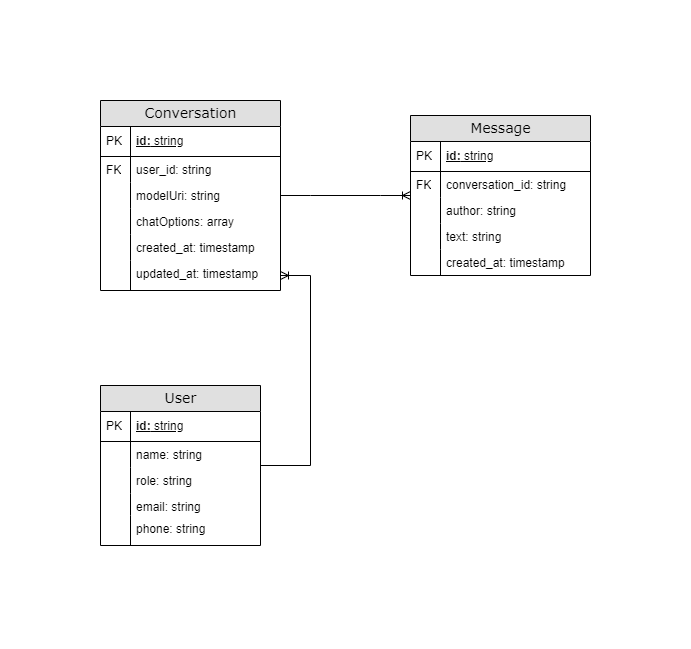

The diagram above was exported from draw.io. Its source (the exported page's mxGraphModel, read from the mxfile embedded in the PNG):
<mxGraphModel dx="698" dy="470" grid="1" gridSize="10" guides="1" tooltips="1" connect="1" arrows="1" fold="1" page="1" pageScale="1" pageWidth="1100" pageHeight="850" background="none" math="0" shadow="0">
  <root>
    <mxCell id="0" />
    <mxCell id="1" parent="0" />
    <mxCell id="2e49270ec7c68f3f-80" value="Conversation" style="swimlane;html=1;fontStyle=0;childLayout=stackLayout;horizontal=1;startSize=26;fillColor=#e0e0e0;horizontalStack=0;resizeParent=1;resizeLast=0;collapsible=1;marginBottom=0;swimlaneFillColor=#ffffff;align=center;rounded=0;shadow=0;comic=0;labelBackgroundColor=none;strokeWidth=1;fontFamily=Verdana;fontSize=14" parent="1" vertex="1">
      <mxGeometry x="30" y="35" width="180" height="190" as="geometry" />
    </mxCell>
    <mxCell id="2e49270ec7c68f3f-81" value="id:&lt;span style=&quot;font-weight: normal;&quot;&gt; string&lt;/span&gt;" style="shape=partialRectangle;top=0;left=0;right=0;bottom=1;html=1;align=left;verticalAlign=middle;fillColor=none;spacingLeft=34;spacingRight=4;whiteSpace=wrap;overflow=hidden;rotatable=0;points=[[0,0.5],[1,0.5]];portConstraint=eastwest;dropTarget=0;fontStyle=5;" parent="2e49270ec7c68f3f-80" vertex="1">
      <mxGeometry y="26" width="180" height="30" as="geometry" />
    </mxCell>
    <mxCell id="2e49270ec7c68f3f-82" value="PK" style="shape=partialRectangle;top=0;left=0;bottom=0;html=1;fillColor=none;align=left;verticalAlign=middle;spacingLeft=4;spacingRight=4;whiteSpace=wrap;overflow=hidden;rotatable=0;points=[];portConstraint=eastwest;part=1;" parent="2e49270ec7c68f3f-81" vertex="1" connectable="0">
      <mxGeometry width="30" height="30" as="geometry" />
    </mxCell>
    <mxCell id="2e49270ec7c68f3f-83" value="user_id: string" style="shape=partialRectangle;top=0;left=0;right=0;bottom=0;html=1;align=left;verticalAlign=top;fillColor=none;spacingLeft=34;spacingRight=4;whiteSpace=wrap;overflow=hidden;rotatable=0;points=[[0,0.5],[1,0.5]];portConstraint=eastwest;dropTarget=0;" parent="2e49270ec7c68f3f-80" vertex="1">
      <mxGeometry y="56" width="180" height="26" as="geometry" />
    </mxCell>
    <mxCell id="2e49270ec7c68f3f-84" value="FK" style="shape=partialRectangle;top=0;left=0;bottom=0;html=1;fillColor=none;align=left;verticalAlign=top;spacingLeft=4;spacingRight=4;whiteSpace=wrap;overflow=hidden;rotatable=0;points=[];portConstraint=eastwest;part=1;" parent="2e49270ec7c68f3f-83" vertex="1" connectable="0">
      <mxGeometry width="30" height="26" as="geometry" />
    </mxCell>
    <mxCell id="2e49270ec7c68f3f-85" value="modelUri: string" style="shape=partialRectangle;top=0;left=0;right=0;bottom=0;html=1;align=left;verticalAlign=top;fillColor=none;spacingLeft=34;spacingRight=4;whiteSpace=wrap;overflow=hidden;rotatable=0;points=[[0,0.5],[1,0.5]];portConstraint=eastwest;dropTarget=0;" parent="2e49270ec7c68f3f-80" vertex="1">
      <mxGeometry y="82" width="180" height="26" as="geometry" />
    </mxCell>
    <mxCell id="2e49270ec7c68f3f-86" value="" style="shape=partialRectangle;top=0;left=0;bottom=0;html=1;fillColor=none;align=left;verticalAlign=top;spacingLeft=4;spacingRight=4;whiteSpace=wrap;overflow=hidden;rotatable=0;points=[];portConstraint=eastwest;part=1;" parent="2e49270ec7c68f3f-85" vertex="1" connectable="0">
      <mxGeometry width="30" height="26" as="geometry" />
    </mxCell>
    <mxCell id="2e49270ec7c68f3f-87" value="chatOptions: array" style="shape=partialRectangle;top=0;left=0;right=0;bottom=0;html=1;align=left;verticalAlign=top;fillColor=none;spacingLeft=34;spacingRight=4;whiteSpace=wrap;overflow=hidden;rotatable=0;points=[[0,0.5],[1,0.5]];portConstraint=eastwest;dropTarget=0;" parent="2e49270ec7c68f3f-80" vertex="1">
      <mxGeometry y="108" width="180" height="26" as="geometry" />
    </mxCell>
    <mxCell id="2e49270ec7c68f3f-88" value="" style="shape=partialRectangle;top=0;left=0;bottom=0;html=1;fillColor=none;align=left;verticalAlign=top;spacingLeft=4;spacingRight=4;whiteSpace=wrap;overflow=hidden;rotatable=0;points=[];portConstraint=eastwest;part=1;" parent="2e49270ec7c68f3f-87" vertex="1" connectable="0">
      <mxGeometry width="30" height="26" as="geometry" />
    </mxCell>
    <mxCell id="e215ys3Rsmdvh917_Yf4-1" value="created_at: timestamp" style="shape=partialRectangle;top=0;left=0;right=0;bottom=0;html=1;align=left;verticalAlign=top;fillColor=none;spacingLeft=34;spacingRight=4;whiteSpace=wrap;overflow=hidden;rotatable=0;points=[[0,0.5],[1,0.5]];portConstraint=eastwest;dropTarget=0;" vertex="1" parent="2e49270ec7c68f3f-80">
      <mxGeometry y="134" width="180" height="26" as="geometry" />
    </mxCell>
    <mxCell id="e215ys3Rsmdvh917_Yf4-2" value="" style="shape=partialRectangle;top=0;left=0;bottom=0;html=1;fillColor=none;align=left;verticalAlign=top;spacingLeft=4;spacingRight=4;whiteSpace=wrap;overflow=hidden;rotatable=0;points=[];portConstraint=eastwest;part=1;" vertex="1" connectable="0" parent="e215ys3Rsmdvh917_Yf4-1">
      <mxGeometry width="30" height="26" as="geometry" />
    </mxCell>
    <mxCell id="e215ys3Rsmdvh917_Yf4-3" value="updated_at: timestamp" style="shape=partialRectangle;top=0;left=0;right=0;bottom=0;html=1;align=left;verticalAlign=top;fillColor=none;spacingLeft=34;spacingRight=4;whiteSpace=wrap;overflow=hidden;rotatable=0;points=[[0,0.5],[1,0.5]];portConstraint=eastwest;dropTarget=0;" vertex="1" parent="2e49270ec7c68f3f-80">
      <mxGeometry y="160" width="180" height="30" as="geometry" />
    </mxCell>
    <mxCell id="e215ys3Rsmdvh917_Yf4-4" value="" style="shape=partialRectangle;top=0;left=0;bottom=0;html=1;fillColor=none;align=left;verticalAlign=top;spacingLeft=4;spacingRight=4;whiteSpace=wrap;overflow=hidden;rotatable=0;points=[];portConstraint=eastwest;part=1;" vertex="1" connectable="0" parent="e215ys3Rsmdvh917_Yf4-3">
      <mxGeometry width="30" height="29.999999999999993" as="geometry" />
    </mxCell>
    <mxCell id="e215ys3Rsmdvh917_Yf4-5" value="Message" style="swimlane;html=1;fontStyle=0;childLayout=stackLayout;horizontal=1;startSize=26;fillColor=#e0e0e0;horizontalStack=0;resizeParent=1;resizeLast=0;collapsible=1;marginBottom=0;swimlaneFillColor=#ffffff;align=center;rounded=0;shadow=0;comic=0;labelBackgroundColor=none;strokeWidth=1;fontFamily=Verdana;fontSize=14" vertex="1" parent="1">
      <mxGeometry x="340" y="50" width="180" height="160" as="geometry" />
    </mxCell>
    <mxCell id="e215ys3Rsmdvh917_Yf4-6" value="id:&lt;span style=&quot;font-weight: normal;&quot;&gt; string&lt;/span&gt;" style="shape=partialRectangle;top=0;left=0;right=0;bottom=1;html=1;align=left;verticalAlign=middle;fillColor=none;spacingLeft=34;spacingRight=4;whiteSpace=wrap;overflow=hidden;rotatable=0;points=[[0,0.5],[1,0.5]];portConstraint=eastwest;dropTarget=0;fontStyle=5;" vertex="1" parent="e215ys3Rsmdvh917_Yf4-5">
      <mxGeometry y="26" width="180" height="30" as="geometry" />
    </mxCell>
    <mxCell id="e215ys3Rsmdvh917_Yf4-7" value="PK" style="shape=partialRectangle;top=0;left=0;bottom=0;html=1;fillColor=none;align=left;verticalAlign=middle;spacingLeft=4;spacingRight=4;whiteSpace=wrap;overflow=hidden;rotatable=0;points=[];portConstraint=eastwest;part=1;" vertex="1" connectable="0" parent="e215ys3Rsmdvh917_Yf4-6">
      <mxGeometry width="30" height="30" as="geometry" />
    </mxCell>
    <mxCell id="e215ys3Rsmdvh917_Yf4-8" value="conversation_id: string" style="shape=partialRectangle;top=0;left=0;right=0;bottom=0;html=1;align=left;verticalAlign=top;fillColor=none;spacingLeft=34;spacingRight=4;whiteSpace=wrap;overflow=hidden;rotatable=0;points=[[0,0.5],[1,0.5]];portConstraint=eastwest;dropTarget=0;" vertex="1" parent="e215ys3Rsmdvh917_Yf4-5">
      <mxGeometry y="56" width="180" height="26" as="geometry" />
    </mxCell>
    <mxCell id="e215ys3Rsmdvh917_Yf4-9" value="FK" style="shape=partialRectangle;top=0;left=0;bottom=0;html=1;fillColor=none;align=left;verticalAlign=top;spacingLeft=4;spacingRight=4;whiteSpace=wrap;overflow=hidden;rotatable=0;points=[];portConstraint=eastwest;part=1;" vertex="1" connectable="0" parent="e215ys3Rsmdvh917_Yf4-8">
      <mxGeometry width="30" height="26" as="geometry" />
    </mxCell>
    <mxCell id="e215ys3Rsmdvh917_Yf4-10" value="author: string" style="shape=partialRectangle;top=0;left=0;right=0;bottom=0;html=1;align=left;verticalAlign=top;fillColor=none;spacingLeft=34;spacingRight=4;whiteSpace=wrap;overflow=hidden;rotatable=0;points=[[0,0.5],[1,0.5]];portConstraint=eastwest;dropTarget=0;" vertex="1" parent="e215ys3Rsmdvh917_Yf4-5">
      <mxGeometry y="82" width="180" height="26" as="geometry" />
    </mxCell>
    <mxCell id="e215ys3Rsmdvh917_Yf4-11" value="" style="shape=partialRectangle;top=0;left=0;bottom=0;html=1;fillColor=none;align=left;verticalAlign=top;spacingLeft=4;spacingRight=4;whiteSpace=wrap;overflow=hidden;rotatable=0;points=[];portConstraint=eastwest;part=1;" vertex="1" connectable="0" parent="e215ys3Rsmdvh917_Yf4-10">
      <mxGeometry width="30" height="26" as="geometry" />
    </mxCell>
    <mxCell id="e215ys3Rsmdvh917_Yf4-12" value="text: string" style="shape=partialRectangle;top=0;left=0;right=0;bottom=0;html=1;align=left;verticalAlign=top;fillColor=none;spacingLeft=34;spacingRight=4;whiteSpace=wrap;overflow=hidden;rotatable=0;points=[[0,0.5],[1,0.5]];portConstraint=eastwest;dropTarget=0;" vertex="1" parent="e215ys3Rsmdvh917_Yf4-5">
      <mxGeometry y="108" width="180" height="26" as="geometry" />
    </mxCell>
    <mxCell id="e215ys3Rsmdvh917_Yf4-13" value="" style="shape=partialRectangle;top=0;left=0;bottom=0;html=1;fillColor=none;align=left;verticalAlign=top;spacingLeft=4;spacingRight=4;whiteSpace=wrap;overflow=hidden;rotatable=0;points=[];portConstraint=eastwest;part=1;" vertex="1" connectable="0" parent="e215ys3Rsmdvh917_Yf4-12">
      <mxGeometry width="30" height="26" as="geometry" />
    </mxCell>
    <mxCell id="e215ys3Rsmdvh917_Yf4-14" value="created_at: timestamp" style="shape=partialRectangle;top=0;left=0;right=0;bottom=0;html=1;align=left;verticalAlign=top;fillColor=none;spacingLeft=34;spacingRight=4;whiteSpace=wrap;overflow=hidden;rotatable=0;points=[[0,0.5],[1,0.5]];portConstraint=eastwest;dropTarget=0;" vertex="1" parent="e215ys3Rsmdvh917_Yf4-5">
      <mxGeometry y="134" width="180" height="26" as="geometry" />
    </mxCell>
    <mxCell id="e215ys3Rsmdvh917_Yf4-15" value="" style="shape=partialRectangle;top=0;left=0;bottom=0;html=1;fillColor=none;align=left;verticalAlign=top;spacingLeft=4;spacingRight=4;whiteSpace=wrap;overflow=hidden;rotatable=0;points=[];portConstraint=eastwest;part=1;" vertex="1" connectable="0" parent="e215ys3Rsmdvh917_Yf4-14">
      <mxGeometry width="30" height="26" as="geometry" />
    </mxCell>
    <mxCell id="e215ys3Rsmdvh917_Yf4-18" value="" style="edgeStyle=entityRelationEdgeStyle;fontSize=12;html=1;endArrow=ERoneToMany;rounded=0;" edge="1" parent="1" source="2e49270ec7c68f3f-80" target="e215ys3Rsmdvh917_Yf4-5">
      <mxGeometry width="100" height="100" relative="1" as="geometry">
        <mxPoint x="170" y="240" as="sourcePoint" />
        <mxPoint x="270" y="140" as="targetPoint" />
      </mxGeometry>
    </mxCell>
    <mxCell id="e215ys3Rsmdvh917_Yf4-19" value="User" style="swimlane;html=1;fontStyle=0;childLayout=stackLayout;horizontal=1;startSize=26;fillColor=#e0e0e0;horizontalStack=0;resizeParent=1;resizeLast=0;collapsible=1;marginBottom=0;swimlaneFillColor=#ffffff;align=center;rounded=0;shadow=0;comic=0;labelBackgroundColor=none;strokeWidth=1;fontFamily=Verdana;fontSize=14" vertex="1" parent="1">
      <mxGeometry x="30" y="320" width="160" height="160" as="geometry" />
    </mxCell>
    <mxCell id="e215ys3Rsmdvh917_Yf4-20" value="id:&lt;span style=&quot;font-weight: normal;&quot;&gt; string&lt;/span&gt;" style="shape=partialRectangle;top=0;left=0;right=0;bottom=1;html=1;align=left;verticalAlign=middle;fillColor=none;spacingLeft=34;spacingRight=4;whiteSpace=wrap;overflow=hidden;rotatable=0;points=[[0,0.5],[1,0.5]];portConstraint=eastwest;dropTarget=0;fontStyle=5;" vertex="1" parent="e215ys3Rsmdvh917_Yf4-19">
      <mxGeometry y="26" width="160" height="30" as="geometry" />
    </mxCell>
    <mxCell id="e215ys3Rsmdvh917_Yf4-21" value="PK" style="shape=partialRectangle;top=0;left=0;bottom=0;html=1;fillColor=none;align=left;verticalAlign=middle;spacingLeft=4;spacingRight=4;whiteSpace=wrap;overflow=hidden;rotatable=0;points=[];portConstraint=eastwest;part=1;" vertex="1" connectable="0" parent="e215ys3Rsmdvh917_Yf4-20">
      <mxGeometry width="30" height="30" as="geometry" />
    </mxCell>
    <mxCell id="e215ys3Rsmdvh917_Yf4-22" value="name: string" style="shape=partialRectangle;top=0;left=0;right=0;bottom=0;html=1;align=left;verticalAlign=top;fillColor=none;spacingLeft=34;spacingRight=4;whiteSpace=wrap;overflow=hidden;rotatable=0;points=[[0,0.5],[1,0.5]];portConstraint=eastwest;dropTarget=0;" vertex="1" parent="e215ys3Rsmdvh917_Yf4-19">
      <mxGeometry y="56" width="160" height="26" as="geometry" />
    </mxCell>
    <mxCell id="e215ys3Rsmdvh917_Yf4-23" value="" style="shape=partialRectangle;top=0;left=0;bottom=0;html=1;fillColor=none;align=left;verticalAlign=top;spacingLeft=4;spacingRight=4;whiteSpace=wrap;overflow=hidden;rotatable=0;points=[];portConstraint=eastwest;part=1;" vertex="1" connectable="0" parent="e215ys3Rsmdvh917_Yf4-22">
      <mxGeometry width="30" height="26" as="geometry" />
    </mxCell>
    <mxCell id="e215ys3Rsmdvh917_Yf4-24" value="role: string" style="shape=partialRectangle;top=0;left=0;right=0;bottom=0;html=1;align=left;verticalAlign=top;fillColor=none;spacingLeft=34;spacingRight=4;whiteSpace=wrap;overflow=hidden;rotatable=0;points=[[0,0.5],[1,0.5]];portConstraint=eastwest;dropTarget=0;" vertex="1" parent="e215ys3Rsmdvh917_Yf4-19">
      <mxGeometry y="82" width="160" height="26" as="geometry" />
    </mxCell>
    <mxCell id="e215ys3Rsmdvh917_Yf4-25" value="" style="shape=partialRectangle;top=0;left=0;bottom=0;html=1;fillColor=none;align=left;verticalAlign=top;spacingLeft=4;spacingRight=4;whiteSpace=wrap;overflow=hidden;rotatable=0;points=[];portConstraint=eastwest;part=1;" vertex="1" connectable="0" parent="e215ys3Rsmdvh917_Yf4-24">
      <mxGeometry width="30" height="26" as="geometry" />
    </mxCell>
    <mxCell id="e215ys3Rsmdvh917_Yf4-32" value="email: string" style="shape=partialRectangle;top=0;left=0;right=0;bottom=0;html=1;align=left;verticalAlign=top;fillColor=none;spacingLeft=34;spacingRight=4;whiteSpace=wrap;overflow=hidden;rotatable=0;points=[[0,0.5],[1,0.5]];portConstraint=eastwest;dropTarget=0;" vertex="1" parent="e215ys3Rsmdvh917_Yf4-19">
      <mxGeometry y="108" width="160" height="22" as="geometry" />
    </mxCell>
    <mxCell id="e215ys3Rsmdvh917_Yf4-33" value="" style="shape=partialRectangle;top=0;left=0;bottom=0;html=1;fillColor=none;align=left;verticalAlign=top;spacingLeft=4;spacingRight=4;whiteSpace=wrap;overflow=hidden;rotatable=0;points=[];portConstraint=eastwest;part=1;" vertex="1" connectable="0" parent="e215ys3Rsmdvh917_Yf4-32">
      <mxGeometry width="30" height="22" as="geometry" />
    </mxCell>
    <mxCell id="e215ys3Rsmdvh917_Yf4-34" value="phone: string" style="shape=partialRectangle;top=0;left=0;right=0;bottom=0;html=1;align=left;verticalAlign=top;fillColor=none;spacingLeft=34;spacingRight=4;whiteSpace=wrap;overflow=hidden;rotatable=0;points=[[0,0.5],[1,0.5]];portConstraint=eastwest;dropTarget=0;" vertex="1" parent="e215ys3Rsmdvh917_Yf4-19">
      <mxGeometry y="130" width="160" height="30" as="geometry" />
    </mxCell>
    <mxCell id="e215ys3Rsmdvh917_Yf4-35" value="" style="shape=partialRectangle;top=0;left=0;bottom=0;html=1;fillColor=none;align=left;verticalAlign=top;spacingLeft=4;spacingRight=4;whiteSpace=wrap;overflow=hidden;rotatable=0;points=[];portConstraint=eastwest;part=1;" vertex="1" connectable="0" parent="e215ys3Rsmdvh917_Yf4-34">
      <mxGeometry width="30" height="30" as="geometry" />
    </mxCell>
    <mxCell id="e215ys3Rsmdvh917_Yf4-31" value="" style="edgeStyle=entityRelationEdgeStyle;fontSize=12;html=1;endArrow=ERoneToMany;rounded=0;" edge="1" parent="1" source="e215ys3Rsmdvh917_Yf4-19" target="e215ys3Rsmdvh917_Yf4-3">
      <mxGeometry width="100" height="100" relative="1" as="geometry">
        <mxPoint x="170" y="360" as="sourcePoint" />
        <mxPoint x="200" y="110" as="targetPoint" />
        <Array as="points">
          <mxPoint x="140" y="380" />
          <mxPoint x="130" y="310" />
          <mxPoint x="80" y="350" />
          <mxPoint x="120" y="350" />
          <mxPoint x="160" y="330" />
          <mxPoint x="280" y="330" />
          <mxPoint x="270" y="420" />
          <mxPoint x="110" y="240" />
          <mxPoint x="210" y="350" />
          <mxPoint x="100" y="330" />
        </Array>
      </mxGeometry>
    </mxCell>
  </root>
</mxGraphModel>